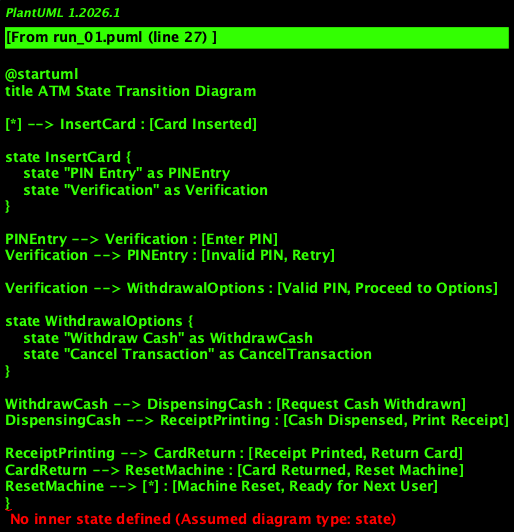

The diagram above was rendered by PlantUML. Its source (embedded in the PNG):
@startuml
title ATM State Transition Diagram

[*] --> InsertCard : [Card Inserted]

state InsertCard {
    state "PIN Entry" as PINEntry
    state "Verification" as Verification
}

PINEntry --> Verification : [Enter PIN]
Verification --> PINEntry : [Invalid PIN, Retry]

Verification --> WithdrawalOptions : [Valid PIN, Proceed to Options]

state WithdrawalOptions {
    state "Withdraw Cash" as WithdrawCash
    state "Cancel Transaction" as CancelTransaction
}

WithdrawCash --> DispensingCash : [Request Cash Withdrawn]
DispensingCash --> ReceiptPrinting : [Cash Dispensed, Print Receipt]

ReceiptPrinting --> CardReturn : [Receipt Printed, Return Card]
CardReturn --> ResetMachine : [Card Returned, Reset Machine]
ResetMachine --> [*] : [Machine Reset, Ready for Next User]
}

@enduml